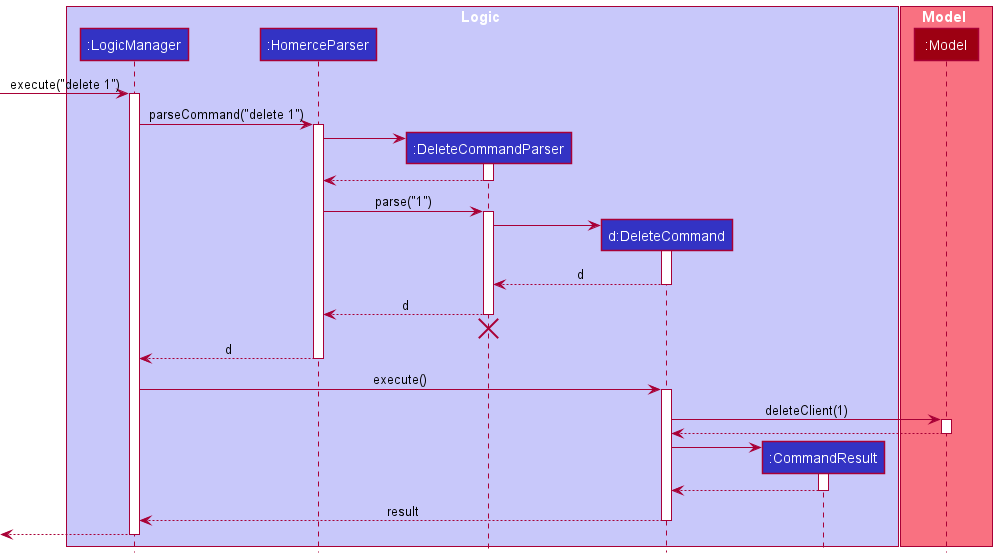

The diagram above was rendered by PlantUML. Its source (embedded in the PNG):
@startuml
!include style.puml

box Logic LOGIC_COLOR_T1
participant ":LogicManager" as LogicManager LOGIC_COLOR
participant ":HomerceParser" as HomerceParser LOGIC_COLOR
participant ":DeleteCommandParser" as DeleteCommandParser LOGIC_COLOR
participant "d:DeleteCommand" as DeleteCommand LOGIC_COLOR
participant ":CommandResult" as CommandResult LOGIC_COLOR
end box

box Model MODEL_COLOR_T1
participant ":Model" as Model MODEL_COLOR
end box

[-> LogicManager : execute("delete 1")
activate LogicManager

LogicManager -> HomerceParser : parseCommand("delete 1")
activate HomerceParser

create DeleteCommandParser
HomerceParser -> DeleteCommandParser
activate DeleteCommandParser

DeleteCommandParser --> HomerceParser
deactivate DeleteCommandParser

HomerceParser -> DeleteCommandParser : parse("1")
activate DeleteCommandParser

create DeleteCommand
DeleteCommandParser -> DeleteCommand
activate DeleteCommand

DeleteCommand --> DeleteCommandParser : d
deactivate DeleteCommand

DeleteCommandParser --> HomerceParser : d
deactivate DeleteCommandParser
'Hidden arrow to position the destroy marker below the end of the activation bar.
DeleteCommandParser -[hidden]-> HomerceParser
destroy DeleteCommandParser

HomerceParser --> LogicManager : d
deactivate HomerceParser

LogicManager -> DeleteCommand : execute()
activate DeleteCommand

DeleteCommand -> Model : deleteClient(1)
activate Model

Model --> DeleteCommand
deactivate Model

create CommandResult
DeleteCommand -> CommandResult
activate CommandResult

CommandResult --> DeleteCommand
deactivate CommandResult

DeleteCommand --> LogicManager : result
deactivate DeleteCommand

[<--LogicManager
deactivate LogicManager
@enduml